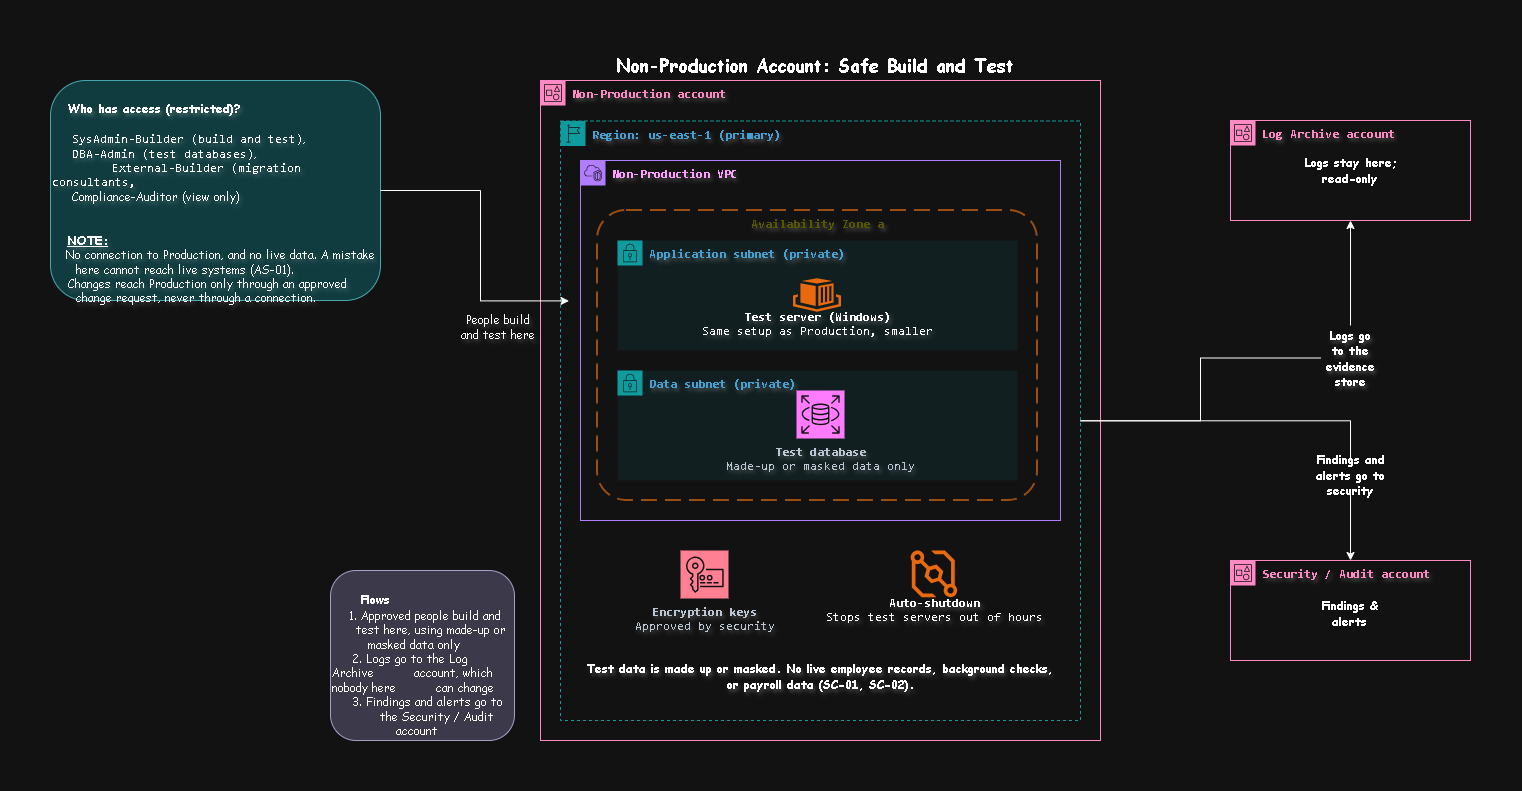

The diagram above was exported from draw.io. Its source (the exported page's mxGraphModel, read from the mxfile embedded in the PNG):
<mxGraphModel dx="3119" dy="998" grid="1" gridSize="10" guides="1" tooltips="1" connect="1" arrows="1" fold="1" page="1" pageScale="1" pageWidth="1654" pageHeight="1169" math="0" shadow="0">
  <root>
    <mxCell id="0" />
    <mxCell id="1" parent="0" />
    <mxCell id="K5eWWwEqi_jO_4c2phBW-2" parent="1" style="points=[[0,0],[0.25,0],[0.5,0],[0.75,0],[1,0],[1,0.25],[1,0.5],[1,0.75],[1,1],[0.75,1],[0.5,1],[0.25,1],[0,1],[0,0.75],[0,0.5],[0,0.25]];outlineConnect=0;gradientColor=none;html=1;whiteSpace=wrap;fontSize=12;fontStyle=0;container=1;pointerEvents=0;collapsible=0;recursiveResize=0;shape=mxgraph.aws4.group;grIcon=mxgraph.aws4.group_account;strokeColor=#CD2264;fillColor=none;verticalAlign=top;align=left;spacingLeft=30;fontColor=#CD2264;dashed=0;textShadow=1;" value="&lt;font face=&quot;monospace&quot;&gt;&lt;b&gt;Non-Production account&lt;/b&gt;&lt;/font&gt;" vertex="1">
      <mxGeometry height="660" width="560" x="330" y="210" as="geometry" />
    </mxCell>
    <mxCell id="K5eWWwEqi_jO_4c2phBW-3" parent="K5eWWwEqi_jO_4c2phBW-2" style="points=[[0,0],[0.25,0],[0.5,0],[0.75,0],[1,0],[1,0.25],[1,0.5],[1,0.75],[1,1],[0.75,1],[0.5,1],[0.25,1],[0,1],[0,0.75],[0,0.5],[0,0.25]];outlineConnect=0;gradientColor=none;html=1;whiteSpace=wrap;fontSize=12;fontStyle=0;container=1;pointerEvents=0;collapsible=0;recursiveResize=0;shape=mxgraph.aws4.group;grIcon=mxgraph.aws4.group_region;strokeColor=#00A4A6;fillColor=none;verticalAlign=top;align=left;spacingLeft=30;fontColor=#147EBA;dashed=1;textShadow=1;" value="&lt;b&gt;&lt;font face=&quot;monospace&quot;&gt;Region: us-east-1 (primary)&lt;/font&gt;&lt;/b&gt;" vertex="1">
      <mxGeometry height="599.5" width="520" x="20" y="40.5" as="geometry" />
    </mxCell>
    <mxCell id="K5eWWwEqi_jO_4c2phBW-4" parent="K5eWWwEqi_jO_4c2phBW-3" style="points=[[0,0],[0.25,0],[0.5,0],[0.75,0],[1,0],[1,0.25],[1,0.5],[1,0.75],[1,1],[0.75,1],[0.5,1],[0.25,1],[0,1],[0,0.75],[0,0.5],[0,0.25]];outlineConnect=0;gradientColor=none;html=1;whiteSpace=wrap;fontSize=12;fontStyle=0;container=1;pointerEvents=0;collapsible=0;recursiveResize=0;shape=mxgraph.aws4.group;grIcon=mxgraph.aws4.group_vpc2;strokeColor=#8C4FFF;fillColor=none;verticalAlign=top;align=left;spacingLeft=30;fontColor=#AAB7B8;dashed=0;textShadow=1;" value="&lt;b style=&quot;color: rgb(127, 0, 255);&quot;&gt;&lt;font face=&quot;monospace&quot;&gt;Non-Production VPC&lt;/font&gt;&lt;/b&gt;" vertex="1">
      <mxGeometry height="360" width="480" x="20" y="39.5" as="geometry" />
    </mxCell>
    <mxCell id="K5eWWwEqi_jO_4c2phBW-8" parent="K5eWWwEqi_jO_4c2phBW-4" style="rounded=1;arcSize=10;dashed=1;strokeColor=#F59D56;fillColor=none;gradientColor=none;dashPattern=8 4;strokeWidth=2;align=center;verticalAlign=top;fontFamily=monospace;fontStyle=1;fontColor=#CCCC00;textShadow=1;" value="Availability Zone a" vertex="1">
      <mxGeometry height="290" width="440" x="17" y="50" as="geometry" />
    </mxCell>
    <mxCell id="K5eWWwEqi_jO_4c2phBW-9" parent="K5eWWwEqi_jO_4c2phBW-4" style="points=[[0,0],[0.25,0],[0.5,0],[0.75,0],[1,0],[1,0.25],[1,0.5],[1,0.75],[1,1],[0.75,1],[0.5,1],[0.25,1],[0,1],[0,0.75],[0,0.5],[0,0.25]];outlineConnect=0;gradientColor=none;html=1;whiteSpace=wrap;fontSize=12;fontStyle=0;container=1;pointerEvents=0;collapsible=0;recursiveResize=0;shape=mxgraph.aws4.group;grIcon=mxgraph.aws4.group_security_group;grStroke=0;strokeColor=#00A4A6;fillColor=#E6F6F7;verticalAlign=top;align=left;spacingLeft=30;fontColor=#147EBA;dashed=0;textShadow=1;" value="&lt;b&gt;&lt;font face=&quot;monospace&quot;&gt;Application subnet (private)&lt;/font&gt;&lt;/b&gt;" vertex="1">
      <mxGeometry height="110" width="400" x="37" y="80" as="geometry" />
    </mxCell>
    <mxCell id="K5eWWwEqi_jO_4c2phBW-11" parent="K5eWWwEqi_jO_4c2phBW-9" style="aspect=fixed;html=1;align=center;shadow=0;dashed=0;fillColor=#FF6A00;strokeColor=none;shape=mxgraph.alibaba_cloud.eci_elastic_container_instance;textShadow=1;" value="&lt;div&gt;&lt;font face=&quot;monospace&quot; style=&quot;&quot;&gt;&lt;b&gt;&lt;br&gt;&lt;/b&gt;&lt;/font&gt;&lt;/div&gt;&lt;div&gt;&lt;font face=&quot;monospace&quot;&gt;&lt;b&gt;&lt;br&gt;&lt;/b&gt;&lt;/font&gt;&lt;/div&gt;&lt;div&gt;&lt;font face=&quot;monospace&quot;&gt;&lt;b&gt;&lt;br&gt;&lt;/b&gt;&lt;/font&gt;&lt;/div&gt;&lt;div&gt;&lt;font face=&quot;monospace&quot;&gt;&lt;b&gt;&lt;br&gt;&lt;/b&gt;&lt;/font&gt;&lt;/div&gt;&lt;div&gt;&lt;font face=&quot;monospace&quot; style=&quot;&quot;&gt;&lt;b&gt;Test server (Windows)&lt;br&gt;&lt;/b&gt;&lt;/font&gt;&lt;font face=&quot;monospace&quot;&gt;Same setup as Production, smaller&lt;/font&gt;&lt;font face=&quot;monospace&quot; style=&quot;&quot;&gt;&lt;b&gt;&lt;/b&gt;&lt;/font&gt;&lt;/div&gt;" vertex="1">
      <mxGeometry height="33.57" width="48" x="176" y="38.20999999999998" as="geometry" />
    </mxCell>
    <mxCell id="K5eWWwEqi_jO_4c2phBW-10" parent="K5eWWwEqi_jO_4c2phBW-4" style="points=[[0,0],[0.25,0],[0.5,0],[0.75,0],[1,0],[1,0.25],[1,0.5],[1,0.75],[1,1],[0.75,1],[0.5,1],[0.25,1],[0,1],[0,0.75],[0,0.5],[0,0.25]];outlineConnect=0;gradientColor=none;html=1;whiteSpace=wrap;fontSize=12;fontStyle=0;container=1;pointerEvents=0;collapsible=0;recursiveResize=0;shape=mxgraph.aws4.group;grIcon=mxgraph.aws4.group_security_group;grStroke=0;strokeColor=#00A4A6;fillColor=#E6F6F7;verticalAlign=top;align=left;spacingLeft=30;fontColor=#147EBA;dashed=0;textShadow=1;" value="&lt;b&gt;&lt;font face=&quot;monospace&quot;&gt;Data subnet (private)&lt;/font&gt;&lt;/b&gt;" vertex="1">
      <mxGeometry height="110" width="400" x="37" y="210" as="geometry" />
    </mxCell>
    <mxCell id="K5eWWwEqi_jO_4c2phBW-12" parent="K5eWWwEqi_jO_4c2phBW-10" style="sketch=0;points=[[0,0,0],[0.25,0,0],[0.5,0,0],[0.75,0,0],[1,0,0],[0,1,0],[0.25,1,0],[0.5,1,0],[0.75,1,0],[1,1,0],[0,0.25,0],[0,0.5,0],[0,0.75,0],[1,0.25,0],[1,0.5,0],[1,0.75,0]];outlineConnect=0;fontColor=#232F3E;fillColor=#C925D1;strokeColor=#ffffff;dashed=0;verticalLabelPosition=bottom;verticalAlign=top;align=center;html=1;fontSize=12;fontStyle=0;aspect=fixed;shape=mxgraph.aws4.resourceIcon;resIcon=mxgraph.aws4.rds;textShadow=1;" value="&lt;b&gt;&lt;font face=&quot;monospace&quot;&gt;Test database&lt;br&gt;&lt;/font&gt;&lt;/b&gt;&lt;font face=&quot;monospace&quot;&gt;Made-up or masked data only&lt;/font&gt;&lt;b&gt;&lt;font face=&quot;monospace&quot;&gt;&lt;br&gt;&lt;/font&gt;&lt;br&gt;&lt;/b&gt;&lt;div&gt;&lt;br&gt;&lt;/div&gt;" vertex="1">
      <mxGeometry height="48" width="48" x="179" y="20" as="geometry" />
    </mxCell>
    <mxCell id="K5eWWwEqi_jO_4c2phBW-13" parent="K5eWWwEqi_jO_4c2phBW-3" style="sketch=0;points=[[0,0,0],[0.25,0,0],[0.5,0,0],[0.75,0,0],[1,0,0],[0,1,0],[0.25,1,0],[0.5,1,0],[0.75,1,0],[1,1,0],[0,0.25,0],[0,0.5,0],[0,0.75,0],[1,0.25,0],[1,0.5,0],[1,0.75,0]];outlineConnect=0;fontColor=#232F3E;fillColor=#DD344C;strokeColor=#ffffff;dashed=0;verticalLabelPosition=bottom;verticalAlign=top;align=center;html=1;fontSize=12;fontStyle=1;aspect=fixed;shape=mxgraph.aws4.resourceIcon;resIcon=mxgraph.aws4.key_management_service;fontFamily=monospace;textShadow=1;" value="Encryption keys&lt;br&gt;&lt;span style=&quot;font-weight: normal;&quot;&gt;Approved by security&lt;/span&gt;" vertex="1">
      <mxGeometry height="48" width="48" x="120" y="429.5" as="geometry" />
    </mxCell>
    <mxCell id="K5eWWwEqi_jO_4c2phBW-14" parent="K5eWWwEqi_jO_4c2phBW-3" style="aspect=fixed;html=1;align=center;shadow=0;dashed=0;fillColor=#FF6A00;strokeColor=none;shape=mxgraph.alibaba_cloud.eventbridge;textShadow=1;" value="&lt;div&gt;&lt;font face=&quot;monospace&quot;&gt;&lt;br&gt;&lt;/font&gt;&lt;/div&gt;&lt;div&gt;&lt;font face=&quot;monospace&quot;&gt;&lt;br&gt;&lt;/font&gt;&lt;/div&gt;&lt;div&gt;&lt;font face=&quot;monospace&quot;&gt;&lt;br&gt;&lt;/font&gt;&lt;/div&gt;&lt;div&gt;&lt;font face=&quot;monospace&quot;&gt;&lt;br&gt;&lt;/font&gt;&lt;/div&gt;&lt;div&gt;&lt;font face=&quot;monospace&quot;&gt;&lt;br&gt;&lt;/font&gt;&lt;/div&gt;&lt;div&gt;&lt;font face=&quot;monospace&quot;&gt;&lt;b&gt;Auto-shutdown&lt;br&gt;&lt;/b&gt;Stops test servers out of hours&lt;/font&gt;&lt;b&gt;&lt;font face=&quot;monospace&quot;&gt;&lt;/font&gt;&lt;/b&gt;&lt;/div&gt;" vertex="1">
      <mxGeometry height="48" width="48" x="350" y="429.5" as="geometry" />
    </mxCell>
    <mxCell id="K5eWWwEqi_jO_4c2phBW-15" parent="K5eWWwEqi_jO_4c2phBW-3" style="text;html=1;whiteSpace=wrap;strokeColor=none;fillColor=none;align=center;verticalAlign=middle;rounded=0;textShadow=1;fontStyle=1" value="&lt;font face=&quot;Comic Sans MS&quot;&gt;Test data is made up or masked. No live employee records, background checks, or payroll data (SC-01, SC-02).&lt;/font&gt;" vertex="1">
      <mxGeometry height="51" width="480" x="20" y="529.5" as="geometry" />
    </mxCell>
    <mxCell id="K5eWWwEqi_jO_4c2phBW-16" parent="1" style="points=[[0,0],[0.25,0],[0.5,0],[0.75,0],[1,0],[1,0.25],[1,0.5],[1,0.75],[1,1],[0.75,1],[0.5,1],[0.25,1],[0,1],[0,0.75],[0,0.5],[0,0.25]];outlineConnect=0;gradientColor=none;html=1;whiteSpace=wrap;fontSize=12;fontStyle=0;container=1;pointerEvents=0;collapsible=0;recursiveResize=0;shape=mxgraph.aws4.group;grIcon=mxgraph.aws4.group_account;strokeColor=#CD2264;fillColor=none;verticalAlign=top;align=left;spacingLeft=30;fontColor=#CD2264;dashed=0;textShadow=1;" value="&lt;font face=&quot;monospace&quot;&gt;&lt;b&gt;Log Archive account&lt;/b&gt;&lt;/font&gt;" vertex="1">
      <mxGeometry height="100" width="240" x="1020" y="250" as="geometry" />
    </mxCell>
    <mxCell id="K5eWWwEqi_jO_4c2phBW-18" parent="K5eWWwEqi_jO_4c2phBW-16" style="text;html=1;whiteSpace=wrap;strokeColor=none;fillColor=none;align=center;verticalAlign=middle;rounded=0;" value="&lt;b&gt;&lt;font face=&quot;Comic Sans MS&quot;&gt;Logs stay here; read-only&lt;/font&gt;&lt;/b&gt;" vertex="1">
      <mxGeometry height="30" width="110" x="65" y="35" as="geometry" />
    </mxCell>
    <mxCell id="K5eWWwEqi_jO_4c2phBW-17" parent="1" style="points=[[0,0],[0.25,0],[0.5,0],[0.75,0],[1,0],[1,0.25],[1,0.5],[1,0.75],[1,1],[0.75,1],[0.5,1],[0.25,1],[0,1],[0,0.75],[0,0.5],[0,0.25]];outlineConnect=0;gradientColor=none;html=1;whiteSpace=wrap;fontSize=12;fontStyle=0;container=1;pointerEvents=0;collapsible=0;recursiveResize=0;shape=mxgraph.aws4.group;grIcon=mxgraph.aws4.group_account;strokeColor=#CD2264;fillColor=none;verticalAlign=top;align=left;spacingLeft=30;fontColor=#CD2264;dashed=0;textShadow=1;" value="&lt;font face=&quot;monospace&quot;&gt;&lt;b&gt;Security / Audit account&lt;/b&gt;&lt;/font&gt;" vertex="1">
      <mxGeometry height="100" width="240" x="1020" y="690" as="geometry" />
    </mxCell>
    <mxCell id="K5eWWwEqi_jO_4c2phBW-19" parent="K5eWWwEqi_jO_4c2phBW-17" style="text;html=1;whiteSpace=wrap;strokeColor=none;fillColor=none;align=center;verticalAlign=middle;rounded=0;" value="&lt;b&gt;&lt;font face=&quot;Comic Sans MS&quot;&gt;Findings &amp;amp; alerts&lt;/font&gt;&lt;/b&gt;" vertex="1">
      <mxGeometry height="30" width="85" x="77.5" y="38" as="geometry" />
    </mxCell>
    <mxCell id="K5eWWwEqi_jO_4c2phBW-20" parent="1" style="rounded=1;whiteSpace=wrap;html=1;roundedPerimeter=1;fillColor=#b0e3e6;strokeColor=#0e8088;align=left;verticalAlign=top;arcSize=16;textShadow=1;" value="&lt;font face=&quot;Comic Sans MS&quot;&gt;&amp;nbsp; &amp;nbsp; &amp;nbsp;&lt;br&gt;&amp;nbsp; &amp;nbsp; &lt;b&gt;Who has access (restricted)?&lt;/b&gt;&lt;br&gt;&lt;b&gt;&amp;nbsp;&lt;/b&gt;&lt;br&gt;&amp;nbsp; &amp;nbsp; &amp;nbsp;&lt;code dir=&quot;ltr&quot; style=&quot;&quot;&gt;SysAdmin-Builder (build and test)&lt;/code&gt;,&lt;br&gt;&amp;nbsp; &amp;nbsp; &amp;nbsp;&lt;code dir=&quot;ltr&quot; style=&quot;&quot;&gt;DBA-Admin (test databases)&lt;/code&gt;,&amp;nbsp; &amp;nbsp; &amp;nbsp; &amp;nbsp; &amp;nbsp; &amp;nbsp; &amp;nbsp; &amp;nbsp; &amp;nbsp; &amp;nbsp; &amp;nbsp; &amp;nbsp; &amp;nbsp; &amp;nbsp; &amp;nbsp; &amp;nbsp; &amp;nbsp; &amp;nbsp; &amp;nbsp; &amp;nbsp; &amp;nbsp; &amp;nbsp; &amp;nbsp;&lt;code dir=&quot;ltr&quot; style=&quot;&quot;&gt;External-Builder (migration&amp;nbsp; consultants,&lt;/code&gt;&lt;/font&gt;&lt;div&gt;&lt;code dir=&quot;ltr&quot; style=&quot;font-family: &amp;quot;Comic Sans MS&amp;quot;;&quot;&gt;&amp;nbsp; &lt;/code&gt;&lt;font style=&quot;font-family: &amp;quot;Comic Sans MS&amp;quot;; background-color: transparent; color: light-dark(#000000, var(--ge-light-color, #ffffff));&quot;&gt;&amp;nbsp; &amp;nbsp;C&lt;/font&gt;&lt;span style=&quot;background-color: transparent; color: light-dark(#000000, var(--ge-light-color, #ffffff));&quot;&gt;&lt;font face=&quot;Comic Sans MS&quot;&gt;ompliance-Auditor (view only)&lt;/font&gt;&lt;br&gt;&lt;font face=&quot;Comic Sans MS&quot;&gt;&amp;nbsp; &amp;nbsp;&lt;/font&gt;&lt;br&gt;&lt;br&gt;&lt;font face=&quot;Comic Sans MS&quot;&gt;&amp;nbsp;&lt;/font&gt;&lt;b style=&quot;&quot;&gt;&lt;font face=&quot;Comic Sans MS&quot;&gt; &amp;nbsp;&lt;/font&gt;&lt;font face=&quot;Comic Sans MS&quot;&gt;&lt;u&gt;NOTE:&lt;br&gt;&lt;/u&gt;&lt;/font&gt;&lt;/b&gt;&amp;nbsp; &amp;nbsp;&lt;font face=&quot;Comic Sans MS&quot;&gt;&amp;nbsp;&lt;/font&gt;&lt;/span&gt;&lt;font face=&quot;Comic Sans MS&quot;&gt;No connection to Production, and no live data. A mistake&amp;nbsp; &amp;nbsp; &amp;nbsp; &amp;nbsp; here cannot reach live systems (AS-01). &lt;br&gt;&amp;nbsp; &amp;nbsp; Changes reach Production only through an approved&amp;nbsp; &amp;nbsp; &amp;nbsp; &amp;nbsp; &amp;nbsp; &amp;nbsp; &amp;nbsp; change request, never through a connection.&lt;/font&gt;&lt;span style=&quot;background-color: transparent; color: light-dark(#000000, var(--ge-light-color, #ffffff));&quot;&gt;&lt;br&gt;&lt;br&gt;&lt;br&gt;&lt;br&gt;&lt;/span&gt;&lt;/div&gt;" vertex="1">
      <mxGeometry height="220" width="330" x="-160" y="210" as="geometry" />
    </mxCell>
    <mxCell id="K5eWWwEqi_jO_4c2phBW-21" edge="1" parent="1" source="K5eWWwEqi_jO_4c2phBW-20" style="edgeStyle=orthogonalEdgeStyle;rounded=0;orthogonalLoop=1;jettySize=auto;html=1;entryX=-0.024;entryY=0.39;entryDx=0;entryDy=0;entryPerimeter=0;" target="K5eWWwEqi_jO_4c2phBW-4">
      <mxGeometry relative="1" as="geometry" />
    </mxCell>
    <mxCell id="K5eWWwEqi_jO_4c2phBW-22" parent="1" style="text;html=1;whiteSpace=wrap;strokeColor=none;fillColor=none;align=center;verticalAlign=middle;rounded=0;textShadow=1;" value="&lt;font face=&quot;Comic Sans MS&quot;&gt;People build and test here&lt;/font&gt;" vertex="1">
      <mxGeometry height="30" width="85" x="245" y="441.78" as="geometry" />
    </mxCell>
    <mxCell id="K5eWWwEqi_jO_4c2phBW-23" edge="1" parent="1" source="K5eWWwEqi_jO_4c2phBW-26" style="edgeStyle=orthogonalEdgeStyle;rounded=0;orthogonalLoop=1;jettySize=auto;html=1;startArrow=none;startFill=0;" target="K5eWWwEqi_jO_4c2phBW-16">
      <mxGeometry relative="1" as="geometry" />
    </mxCell>
    <mxCell id="K5eWWwEqi_jO_4c2phBW-27" edge="1" parent="1" source="K5eWWwEqi_jO_4c2phBW-3" style="edgeStyle=orthogonalEdgeStyle;rounded=0;orthogonalLoop=1;jettySize=auto;html=1;endArrow=none;endFill=0;" target="K5eWWwEqi_jO_4c2phBW-26" value="">
      <mxGeometry relative="1" x="-0.0026" as="geometry">
        <mxPoint x="870" y="550" as="sourcePoint" />
        <mxPoint x="1020" y="280" as="targetPoint" />
      </mxGeometry>
    </mxCell>
    <mxCell id="K5eWWwEqi_jO_4c2phBW-26" parent="1" style="text;html=1;whiteSpace=wrap;strokeColor=none;fillColor=none;align=center;verticalAlign=middle;rounded=0;textShadow=1;" value="&lt;font face=&quot;Comic Sans MS&quot;&gt;&lt;b&gt;Logs go to the evidence store&lt;/b&gt;&lt;/font&gt;" vertex="1">
      <mxGeometry height="65" width="60" x="1110" y="455" as="geometry" />
    </mxCell>
    <mxCell id="K5eWWwEqi_jO_4c2phBW-29" edge="1" parent="1" source="K5eWWwEqi_jO_4c2phBW-3" style="edgeStyle=orthogonalEdgeStyle;rounded=0;orthogonalLoop=1;jettySize=auto;html=1;entryX=0.5;entryY=0;entryDx=0;entryDy=0;endArrow=none;endFill=0;" target="K5eWWwEqi_jO_4c2phBW-30">
      <mxGeometry relative="1" x="-0.0572" as="geometry" />
    </mxCell>
    <mxCell id="K5eWWwEqi_jO_4c2phBW-32" edge="1" parent="1" source="K5eWWwEqi_jO_4c2phBW-30" style="edgeStyle=orthogonalEdgeStyle;rounded=0;orthogonalLoop=1;jettySize=auto;html=1;entryX=0.5;entryY=0;entryDx=0;entryDy=0;" target="K5eWWwEqi_jO_4c2phBW-17">
      <mxGeometry relative="1" as="geometry" />
    </mxCell>
    <mxCell id="K5eWWwEqi_jO_4c2phBW-30" parent="1" style="text;html=1;whiteSpace=wrap;strokeColor=none;fillColor=none;align=center;verticalAlign=middle;rounded=0;" value="&lt;font face=&quot;Comic Sans MS&quot;&gt;&lt;b&gt;Findings and alerts go to security&lt;/b&gt;&lt;/font&gt;" vertex="1">
      <mxGeometry height="30" width="110" x="1085" y="590" as="geometry" />
    </mxCell>
    <mxCell id="K5eWWwEqi_jO_4c2phBW-33" parent="1" style="text;html=1;whiteSpace=wrap;strokeColor=none;fillColor=none;align=center;verticalAlign=middle;rounded=0;fontSize=18;" value="&lt;font face=&quot;Comic Sans MS&quot;&gt;&lt;b&gt;Non-Production Account: Safe Build and Test&lt;/b&gt;&lt;/font&gt;" vertex="1">
      <mxGeometry height="30" width="470" x="370" y="180" as="geometry" />
    </mxCell>
    <mxCell id="K5eWWwEqi_jO_4c2phBW-34" parent="1" style="rounded=1;whiteSpace=wrap;html=1;roundedPerimeter=1;fillColor=#d0cee2;strokeColor=#56517e;align=left;verticalAlign=top" value="&lt;font face=&quot;Comic Sans MS&quot;&gt;&lt;b&gt;&amp;nbsp; &amp;nbsp; &amp;nbsp;&amp;nbsp;&lt;/b&gt;&lt;/font&gt;&lt;div&gt;&lt;b style=&quot;&quot;&gt;&lt;font face=&quot;Comic Sans MS&quot;&gt;&amp;nbsp; &amp;nbsp; &amp;nbsp;Flows&lt;/font&gt;&lt;br&gt;&lt;font face=&quot;Comic Sans MS&quot;&gt;&amp;nbsp; &amp;nbsp;&lt;/font&gt;&lt;/b&gt;&lt;span style=&quot;background-color: transparent; color: light-dark(#000000, var(--ge-light-color, #ffffff));&quot;&gt;&lt;font face=&quot;Comic Sans MS&quot;&gt;1. Approved people build and&amp;nbsp; &amp;nbsp; &amp;nbsp; &amp;nbsp; &amp;nbsp; test here, using made-up or&amp;nbsp; &amp;nbsp; &amp;nbsp; &amp;nbsp; &amp;nbsp; &amp;nbsp;masked data only&lt;br&gt;&amp;nbsp; &amp;nbsp; &amp;nbsp;&lt;/font&gt;&lt;/span&gt;&lt;span style=&quot;background-color: transparent; color: light-dark(#000000, var(--ge-light-color, #ffffff));&quot;&gt;&lt;font face=&quot;Comic Sans MS&quot;&gt;2. Logs go to the Log Archive&amp;nbsp; &amp;nbsp; &amp;nbsp; &amp;nbsp; &amp;nbsp; account, which nobody here&amp;nbsp; &amp;nbsp; &amp;nbsp; &amp;nbsp; &amp;nbsp; can change&lt;br&gt;&amp;nbsp; &amp;nbsp; &amp;nbsp;&lt;/font&gt;&lt;font face=&quot;Comic Sans MS&quot;&gt;3.&lt;/font&gt;&lt;/span&gt;&lt;span style=&quot;background-color: transparent; color: light-dark(#000000, var(--ge-light-color, #ffffff));&quot;&gt;&lt;font face=&quot;Comic Sans MS&quot;&gt;&amp;nbsp;Findings and alerts go to&amp;nbsp; &amp;nbsp; &amp;nbsp; &amp;nbsp; &amp;nbsp; &amp;nbsp; &amp;nbsp; the Security / Audit&amp;nbsp; &amp;nbsp; &amp;nbsp; &amp;nbsp; &amp;nbsp; &amp;nbsp; &amp;nbsp; &amp;nbsp; &amp;nbsp; &amp;nbsp; &amp;nbsp; account&lt;/font&gt;&lt;/span&gt;&lt;/div&gt;" vertex="1">
      <mxGeometry height="170" width="184" x="120" y="700" as="geometry" />
    </mxCell>
  </root>
</mxGraphModel>